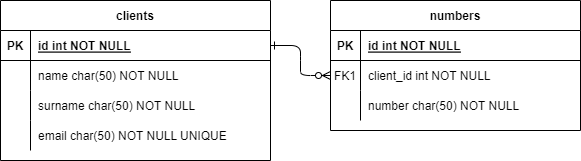

The diagram above was exported from draw.io. Its source (the exported page's mxGraphModel, read from the mxfile embedded in the PNG):
<mxGraphModel dx="1038" dy="571" grid="1" gridSize="10" guides="1" tooltips="1" connect="1" arrows="1" fold="1" page="1" pageScale="1" pageWidth="850" pageHeight="1100" math="0" shadow="0" extFonts="Permanent Marker^https://fonts.googleapis.com/css?family=Permanent+Marker">
  <root>
    <mxCell id="0" />
    <mxCell id="1" parent="0" />
    <mxCell id="C-vyLk0tnHw3VtMMgP7b-1" value="" style="edgeStyle=entityRelationEdgeStyle;endArrow=ERzeroToMany;startArrow=ERone;endFill=1;startFill=0;" parent="1" source="C-vyLk0tnHw3VtMMgP7b-24" target="C-vyLk0tnHw3VtMMgP7b-6" edge="1">
      <mxGeometry width="100" height="100" relative="1" as="geometry">
        <mxPoint x="340" y="720" as="sourcePoint" />
        <mxPoint x="440" y="620" as="targetPoint" />
      </mxGeometry>
    </mxCell>
    <mxCell id="C-vyLk0tnHw3VtMMgP7b-2" value="numbers" style="shape=table;startSize=30;container=1;collapsible=1;childLayout=tableLayout;fixedRows=1;rowLines=0;fontStyle=1;align=center;resizeLast=1;" parent="1" vertex="1">
      <mxGeometry x="450" y="120" width="250" height="130" as="geometry" />
    </mxCell>
    <mxCell id="C-vyLk0tnHw3VtMMgP7b-3" value="" style="shape=partialRectangle;collapsible=0;dropTarget=0;pointerEvents=0;fillColor=none;points=[[0,0.5],[1,0.5]];portConstraint=eastwest;top=0;left=0;right=0;bottom=1;" parent="C-vyLk0tnHw3VtMMgP7b-2" vertex="1">
      <mxGeometry y="30" width="250" height="30" as="geometry" />
    </mxCell>
    <mxCell id="C-vyLk0tnHw3VtMMgP7b-4" value="PK" style="shape=partialRectangle;overflow=hidden;connectable=0;fillColor=none;top=0;left=0;bottom=0;right=0;fontStyle=1;" parent="C-vyLk0tnHw3VtMMgP7b-3" vertex="1">
      <mxGeometry width="30" height="30" as="geometry">
        <mxRectangle width="30" height="30" as="alternateBounds" />
      </mxGeometry>
    </mxCell>
    <mxCell id="C-vyLk0tnHw3VtMMgP7b-5" value="id int NOT NULL " style="shape=partialRectangle;overflow=hidden;connectable=0;fillColor=none;top=0;left=0;bottom=0;right=0;align=left;spacingLeft=6;fontStyle=5;" parent="C-vyLk0tnHw3VtMMgP7b-3" vertex="1">
      <mxGeometry x="30" width="220" height="30" as="geometry">
        <mxRectangle width="220" height="30" as="alternateBounds" />
      </mxGeometry>
    </mxCell>
    <mxCell id="C-vyLk0tnHw3VtMMgP7b-6" value="" style="shape=partialRectangle;collapsible=0;dropTarget=0;pointerEvents=0;fillColor=none;points=[[0,0.5],[1,0.5]];portConstraint=eastwest;top=0;left=0;right=0;bottom=0;" parent="C-vyLk0tnHw3VtMMgP7b-2" vertex="1">
      <mxGeometry y="60" width="250" height="30" as="geometry" />
    </mxCell>
    <mxCell id="C-vyLk0tnHw3VtMMgP7b-7" value="FK1" style="shape=partialRectangle;overflow=hidden;connectable=0;fillColor=none;top=0;left=0;bottom=0;right=0;" parent="C-vyLk0tnHw3VtMMgP7b-6" vertex="1">
      <mxGeometry width="30" height="30" as="geometry">
        <mxRectangle width="30" height="30" as="alternateBounds" />
      </mxGeometry>
    </mxCell>
    <mxCell id="C-vyLk0tnHw3VtMMgP7b-8" value="client_id int NOT NULL" style="shape=partialRectangle;overflow=hidden;connectable=0;fillColor=none;top=0;left=0;bottom=0;right=0;align=left;spacingLeft=6;" parent="C-vyLk0tnHw3VtMMgP7b-6" vertex="1">
      <mxGeometry x="30" width="220" height="30" as="geometry">
        <mxRectangle width="220" height="30" as="alternateBounds" />
      </mxGeometry>
    </mxCell>
    <mxCell id="C-vyLk0tnHw3VtMMgP7b-9" value="" style="shape=partialRectangle;collapsible=0;dropTarget=0;pointerEvents=0;fillColor=none;points=[[0,0.5],[1,0.5]];portConstraint=eastwest;top=0;left=0;right=0;bottom=0;" parent="C-vyLk0tnHw3VtMMgP7b-2" vertex="1">
      <mxGeometry y="90" width="250" height="30" as="geometry" />
    </mxCell>
    <mxCell id="C-vyLk0tnHw3VtMMgP7b-10" value="" style="shape=partialRectangle;overflow=hidden;connectable=0;fillColor=none;top=0;left=0;bottom=0;right=0;" parent="C-vyLk0tnHw3VtMMgP7b-9" vertex="1">
      <mxGeometry width="30" height="30" as="geometry">
        <mxRectangle width="30" height="30" as="alternateBounds" />
      </mxGeometry>
    </mxCell>
    <mxCell id="C-vyLk0tnHw3VtMMgP7b-11" value="number char(50) NOT NULL" style="shape=partialRectangle;overflow=hidden;connectable=0;fillColor=none;top=0;left=0;bottom=0;right=0;align=left;spacingLeft=6;" parent="C-vyLk0tnHw3VtMMgP7b-9" vertex="1">
      <mxGeometry x="30" width="220" height="30" as="geometry">
        <mxRectangle width="220" height="30" as="alternateBounds" />
      </mxGeometry>
    </mxCell>
    <mxCell id="C-vyLk0tnHw3VtMMgP7b-23" value="clients" style="shape=table;startSize=30;container=1;collapsible=1;childLayout=tableLayout;fixedRows=1;rowLines=0;fontStyle=1;align=center;resizeLast=1;" parent="1" vertex="1">
      <mxGeometry x="120" y="120" width="270" height="160" as="geometry" />
    </mxCell>
    <mxCell id="C-vyLk0tnHw3VtMMgP7b-24" value="" style="shape=partialRectangle;collapsible=0;dropTarget=0;pointerEvents=0;fillColor=none;points=[[0,0.5],[1,0.5]];portConstraint=eastwest;top=0;left=0;right=0;bottom=1;" parent="C-vyLk0tnHw3VtMMgP7b-23" vertex="1">
      <mxGeometry y="30" width="270" height="30" as="geometry" />
    </mxCell>
    <mxCell id="C-vyLk0tnHw3VtMMgP7b-25" value="PK" style="shape=partialRectangle;overflow=hidden;connectable=0;fillColor=none;top=0;left=0;bottom=0;right=0;fontStyle=1;" parent="C-vyLk0tnHw3VtMMgP7b-24" vertex="1">
      <mxGeometry width="30" height="30" as="geometry">
        <mxRectangle width="30" height="30" as="alternateBounds" />
      </mxGeometry>
    </mxCell>
    <mxCell id="C-vyLk0tnHw3VtMMgP7b-26" value="id int NOT NULL " style="shape=partialRectangle;overflow=hidden;connectable=0;fillColor=none;top=0;left=0;bottom=0;right=0;align=left;spacingLeft=6;fontStyle=5;" parent="C-vyLk0tnHw3VtMMgP7b-24" vertex="1">
      <mxGeometry x="30" width="240" height="30" as="geometry">
        <mxRectangle width="240" height="30" as="alternateBounds" />
      </mxGeometry>
    </mxCell>
    <mxCell id="C-vyLk0tnHw3VtMMgP7b-27" value="" style="shape=partialRectangle;collapsible=0;dropTarget=0;pointerEvents=0;fillColor=none;points=[[0,0.5],[1,0.5]];portConstraint=eastwest;top=0;left=0;right=0;bottom=0;" parent="C-vyLk0tnHw3VtMMgP7b-23" vertex="1">
      <mxGeometry y="60" width="270" height="30" as="geometry" />
    </mxCell>
    <mxCell id="C-vyLk0tnHw3VtMMgP7b-28" value="" style="shape=partialRectangle;overflow=hidden;connectable=0;fillColor=none;top=0;left=0;bottom=0;right=0;" parent="C-vyLk0tnHw3VtMMgP7b-27" vertex="1">
      <mxGeometry width="30" height="30" as="geometry">
        <mxRectangle width="30" height="30" as="alternateBounds" />
      </mxGeometry>
    </mxCell>
    <mxCell id="C-vyLk0tnHw3VtMMgP7b-29" value="name char(50) NOT NULL" style="shape=partialRectangle;overflow=hidden;connectable=0;fillColor=none;top=0;left=0;bottom=0;right=0;align=left;spacingLeft=6;" parent="C-vyLk0tnHw3VtMMgP7b-27" vertex="1">
      <mxGeometry x="30" width="240" height="30" as="geometry">
        <mxRectangle width="240" height="30" as="alternateBounds" />
      </mxGeometry>
    </mxCell>
    <mxCell id="RZ8cN3JDGZErczh7gzes-4" style="shape=partialRectangle;collapsible=0;dropTarget=0;pointerEvents=0;fillColor=none;points=[[0,0.5],[1,0.5]];portConstraint=eastwest;top=0;left=0;right=0;bottom=0;" vertex="1" parent="C-vyLk0tnHw3VtMMgP7b-23">
      <mxGeometry y="90" width="270" height="30" as="geometry" />
    </mxCell>
    <mxCell id="RZ8cN3JDGZErczh7gzes-5" style="shape=partialRectangle;overflow=hidden;connectable=0;fillColor=none;top=0;left=0;bottom=0;right=0;" vertex="1" parent="RZ8cN3JDGZErczh7gzes-4">
      <mxGeometry width="30" height="30" as="geometry">
        <mxRectangle width="30" height="30" as="alternateBounds" />
      </mxGeometry>
    </mxCell>
    <mxCell id="RZ8cN3JDGZErczh7gzes-6" value="surname char(50) NOT NULL" style="shape=partialRectangle;overflow=hidden;connectable=0;fillColor=none;top=0;left=0;bottom=0;right=0;align=left;spacingLeft=6;" vertex="1" parent="RZ8cN3JDGZErczh7gzes-4">
      <mxGeometry x="30" width="240" height="30" as="geometry">
        <mxRectangle width="240" height="30" as="alternateBounds" />
      </mxGeometry>
    </mxCell>
    <mxCell id="RZ8cN3JDGZErczh7gzes-1" style="shape=partialRectangle;collapsible=0;dropTarget=0;pointerEvents=0;fillColor=none;points=[[0,0.5],[1,0.5]];portConstraint=eastwest;top=0;left=0;right=0;bottom=0;" vertex="1" parent="C-vyLk0tnHw3VtMMgP7b-23">
      <mxGeometry y="120" width="270" height="30" as="geometry" />
    </mxCell>
    <mxCell id="RZ8cN3JDGZErczh7gzes-2" style="shape=partialRectangle;overflow=hidden;connectable=0;fillColor=none;top=0;left=0;bottom=0;right=0;" vertex="1" parent="RZ8cN3JDGZErczh7gzes-1">
      <mxGeometry width="30" height="30" as="geometry">
        <mxRectangle width="30" height="30" as="alternateBounds" />
      </mxGeometry>
    </mxCell>
    <mxCell id="RZ8cN3JDGZErczh7gzes-3" value="email char(50) NOT NULL UNIQUE" style="shape=partialRectangle;overflow=hidden;connectable=0;fillColor=none;top=0;left=0;bottom=0;right=0;align=left;spacingLeft=6;" vertex="1" parent="RZ8cN3JDGZErczh7gzes-1">
      <mxGeometry x="30" width="240" height="30" as="geometry">
        <mxRectangle width="240" height="30" as="alternateBounds" />
      </mxGeometry>
    </mxCell>
  </root>
</mxGraphModel>